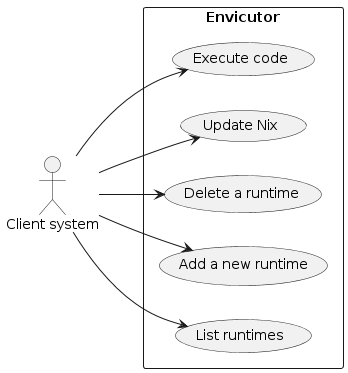

The diagram above was rendered by PlantUML. Its source (embedded in the PNG):
@startuml
left to right direction
actor "Client system" as fc
rectangle Envicutor {
  usecase "List runtimes" as UC1
  usecase "Add a new runtime" as UC2
  usecase "Delete a runtime" as UC3
  usecase "Update Nix" as UC4
  usecase "Execute code" as UC5
}
fc --> UC1
fc --> UC2
fc --> UC3
fc --> UC4
fc --> UC5
@enduml